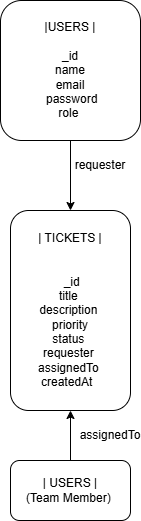

The diagram above was exported from draw.io. Its source (the exported page's mxGraphModel, read from the mxfile embedded in the PNG):
<mxGraphModel dx="1030" dy="562" grid="1" gridSize="10" guides="1" tooltips="1" connect="1" arrows="1" fold="1" page="1" pageScale="1" pageWidth="827" pageHeight="1169" math="0" shadow="0">
  <root>
    <mxCell id="0" />
    <mxCell id="1" parent="0" />
    <mxCell id="AlP2AgNlJXQVtukEOnhY-8" edge="1" parent="1" source="AlP2AgNlJXQVtukEOnhY-4" style="edgeStyle=orthogonalEdgeStyle;rounded=0;orthogonalLoop=1;jettySize=auto;html=1;exitX=0.5;exitY=1;exitDx=0;exitDy=0;entryX=0.5;entryY=0;entryDx=0;entryDy=0;" target="AlP2AgNlJXQVtukEOnhY-7">
      <mxGeometry relative="1" as="geometry" />
    </mxCell>
    <mxCell id="AlP2AgNlJXQVtukEOnhY-4" parent="1" style="rounded=1;whiteSpace=wrap;html=1;" value="|USERS       |&lt;br&gt;&lt;br&gt;_id&lt;br&gt;&amp;nbsp;name&amp;nbsp;&lt;br&gt;&amp;nbsp;email&amp;nbsp;&lt;br&gt;&amp;nbsp;password&lt;br&gt;role&amp;nbsp;" vertex="1">
      <mxGeometry height="140" width="140" x="330" y="30" as="geometry" />
    </mxCell>
    <mxCell id="AlP2AgNlJXQVtukEOnhY-5" edge="1" parent="1" source="AlP2AgNlJXQVtukEOnhY-4" style="edgeStyle=orthogonalEdgeStyle;rounded=0;orthogonalLoop=1;jettySize=auto;html=1;exitX=0.5;exitY=1;exitDx=0;exitDy=0;" target="AlP2AgNlJXQVtukEOnhY-4">
      <mxGeometry relative="1" as="geometry" />
    </mxCell>
    <mxCell id="AlP2AgNlJXQVtukEOnhY-7" parent="1" style="rounded=1;whiteSpace=wrap;html=1;" value="| TICKETS |&lt;div&gt;&lt;br&gt;&lt;/div&gt;&lt;div&gt;&lt;br&gt;&lt;div&gt;&amp;nbsp;_id&lt;/div&gt;&lt;div&gt; title&amp;nbsp;&lt;/div&gt;&lt;div&gt;description&amp;nbsp;&lt;/div&gt;&lt;div&gt;priority&lt;/div&gt;&lt;div&gt; status&amp;nbsp;&lt;/div&gt;&lt;div&gt;requester&amp;nbsp;&lt;/div&gt;&lt;div&gt; assignedTo&amp;nbsp;&lt;/div&gt;&lt;div&gt;createdAt &amp;nbsp;&lt;/div&gt;&lt;/div&gt;" vertex="1">
      <mxGeometry height="200" width="120" x="340" y="240" as="geometry" />
    </mxCell>
    <mxCell id="AlP2AgNlJXQVtukEOnhY-9" parent="1" style="text;html=1;whiteSpace=wrap;strokeColor=none;fillColor=none;align=center;verticalAlign=middle;rounded=0;" value="requester" vertex="1">
      <mxGeometry height="30" width="60" x="400" y="180" as="geometry" />
    </mxCell>
    <mxCell id="AlP2AgNlJXQVtukEOnhY-11" edge="1" parent="1" source="AlP2AgNlJXQVtukEOnhY-10" style="edgeStyle=orthogonalEdgeStyle;rounded=0;orthogonalLoop=1;jettySize=auto;html=1;exitX=0.5;exitY=0;exitDx=0;exitDy=0;entryX=0.5;entryY=1;entryDx=0;entryDy=0;" target="AlP2AgNlJXQVtukEOnhY-7">
      <mxGeometry relative="1" as="geometry" />
    </mxCell>
    <mxCell id="AlP2AgNlJXQVtukEOnhY-10" parent="1" style="rounded=1;whiteSpace=wrap;html=1;" value="| USERS |&lt;div&gt;(Team Member)&amp;nbsp;&lt;/div&gt;" vertex="1">
      <mxGeometry height="60" width="120" x="340" y="490" as="geometry" />
    </mxCell>
    <mxCell id="AlP2AgNlJXQVtukEOnhY-12" parent="1" style="text;html=1;whiteSpace=wrap;strokeColor=none;fillColor=none;align=center;verticalAlign=middle;rounded=0;" value="assignedTo" vertex="1">
      <mxGeometry height="30" width="60" x="410" y="450" as="geometry" />
    </mxCell>
  </root>
</mxGraphModel>